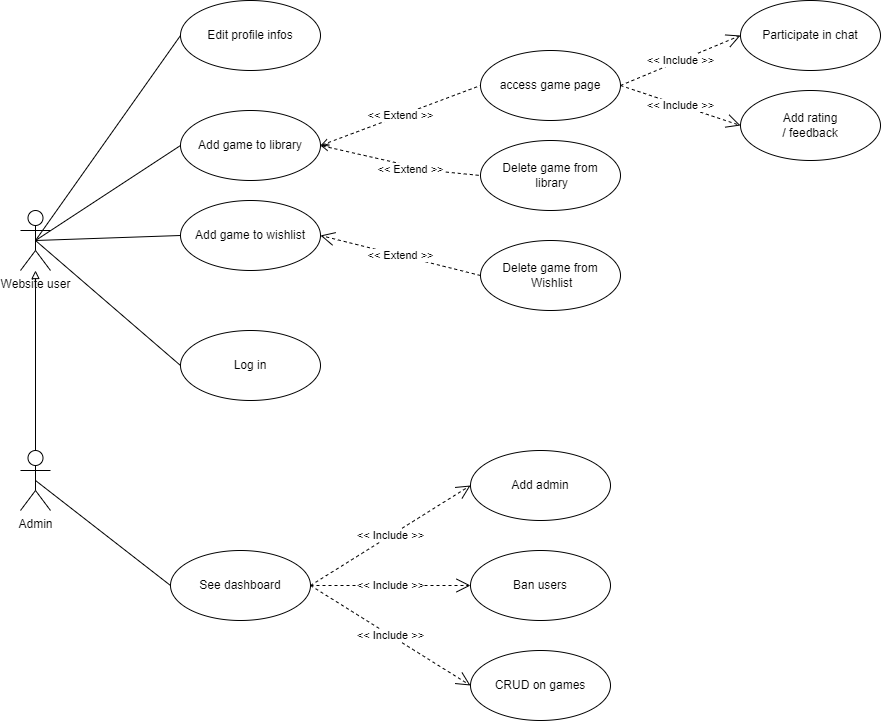

The diagram above was exported from draw.io. Its source (the exported page's mxGraphModel, read from the mxfile embedded in the PNG):
<mxGraphModel dx="1235" dy="1843" grid="1" gridSize="10" guides="1" tooltips="1" connect="1" arrows="1" fold="1" page="1" pageScale="1" pageWidth="827" pageHeight="1169" math="0" shadow="0">
  <root>
    <mxCell id="0" />
    <mxCell id="1" parent="0" />
    <mxCell id="fY3kvhT8sNfEPFQNpW4C-17" style="rounded=0;orthogonalLoop=1;jettySize=auto;html=1;exitX=0.5;exitY=0.5;exitDx=0;exitDy=0;exitPerimeter=0;entryX=0;entryY=0.5;entryDx=0;entryDy=0;endArrow=none;endFill=0;" edge="1" parent="1" source="fY3kvhT8sNfEPFQNpW4C-3" target="fY3kvhT8sNfEPFQNpW4C-10">
      <mxGeometry relative="1" as="geometry" />
    </mxCell>
    <mxCell id="fY3kvhT8sNfEPFQNpW4C-22" style="rounded=0;orthogonalLoop=1;jettySize=auto;html=1;exitX=0.5;exitY=0.5;exitDx=0;exitDy=0;exitPerimeter=0;entryX=0;entryY=0.5;entryDx=0;entryDy=0;endArrow=none;endFill=0;" edge="1" parent="1" source="fY3kvhT8sNfEPFQNpW4C-3" target="fY3kvhT8sNfEPFQNpW4C-5">
      <mxGeometry relative="1" as="geometry" />
    </mxCell>
    <mxCell id="fY3kvhT8sNfEPFQNpW4C-23" style="rounded=0;orthogonalLoop=1;jettySize=auto;html=1;exitX=0.5;exitY=0.5;exitDx=0;exitDy=0;exitPerimeter=0;entryX=0;entryY=0.5;entryDx=0;entryDy=0;endArrow=none;endFill=0;" edge="1" parent="1" source="fY3kvhT8sNfEPFQNpW4C-3" target="fY3kvhT8sNfEPFQNpW4C-7">
      <mxGeometry relative="1" as="geometry" />
    </mxCell>
    <mxCell id="fY3kvhT8sNfEPFQNpW4C-28" style="rounded=0;orthogonalLoop=1;jettySize=auto;html=1;exitX=0.5;exitY=0.5;exitDx=0;exitDy=0;exitPerimeter=0;entryX=0;entryY=0.5;entryDx=0;entryDy=0;endArrow=none;endFill=0;" edge="1" parent="1" source="fY3kvhT8sNfEPFQNpW4C-3" target="fY3kvhT8sNfEPFQNpW4C-27">
      <mxGeometry relative="1" as="geometry" />
    </mxCell>
    <mxCell id="fY3kvhT8sNfEPFQNpW4C-3" value="Website user" style="shape=umlActor;verticalLabelPosition=bottom;verticalAlign=top;html=1;outlineConnect=0;" vertex="1" parent="1">
      <mxGeometry x="120" y="140" width="30" height="60" as="geometry" />
    </mxCell>
    <mxCell id="fY3kvhT8sNfEPFQNpW4C-19" style="edgeStyle=orthogonalEdgeStyle;rounded=0;orthogonalLoop=1;jettySize=auto;html=1;exitX=0.5;exitY=0;exitDx=0;exitDy=0;exitPerimeter=0;endArrow=block;endFill=0;" edge="1" parent="1" source="fY3kvhT8sNfEPFQNpW4C-4" target="fY3kvhT8sNfEPFQNpW4C-3">
      <mxGeometry relative="1" as="geometry" />
    </mxCell>
    <mxCell id="fY3kvhT8sNfEPFQNpW4C-4" value="Admin&lt;div&gt;&lt;br&gt;&lt;/div&gt;" style="shape=umlActor;verticalLabelPosition=bottom;verticalAlign=top;html=1;outlineConnect=0;" vertex="1" parent="1">
      <mxGeometry x="120" y="380" width="30" height="60" as="geometry" />
    </mxCell>
    <mxCell id="fY3kvhT8sNfEPFQNpW4C-5" value="Add game to wishlist" style="ellipse;whiteSpace=wrap;html=1;" vertex="1" parent="1">
      <mxGeometry x="280" y="130" width="140" height="70" as="geometry" />
    </mxCell>
    <mxCell id="fY3kvhT8sNfEPFQNpW4C-7" value="Add game to library" style="ellipse;whiteSpace=wrap;html=1;" vertex="1" parent="1">
      <mxGeometry x="280" y="40" width="140" height="70" as="geometry" />
    </mxCell>
    <mxCell id="fY3kvhT8sNfEPFQNpW4C-8" value="Ban users" style="ellipse;whiteSpace=wrap;html=1;" vertex="1" parent="1">
      <mxGeometry x="570" y="480" width="140" height="70" as="geometry" />
    </mxCell>
    <mxCell id="fY3kvhT8sNfEPFQNpW4C-9" value="Add admin" style="ellipse;whiteSpace=wrap;html=1;" vertex="1" parent="1">
      <mxGeometry x="570" y="380" width="140" height="70" as="geometry" />
    </mxCell>
    <mxCell id="fY3kvhT8sNfEPFQNpW4C-10" value="Log in" style="ellipse;whiteSpace=wrap;html=1;" vertex="1" parent="1">
      <mxGeometry x="280" y="260" width="140" height="70" as="geometry" />
    </mxCell>
    <mxCell id="fY3kvhT8sNfEPFQNpW4C-11" value="access game page" style="ellipse;whiteSpace=wrap;html=1;" vertex="1" parent="1">
      <mxGeometry x="580" y="-20" width="140" height="70" as="geometry" />
    </mxCell>
    <mxCell id="fY3kvhT8sNfEPFQNpW4C-12" value="Delete game from&lt;div&gt;&amp;nbsp;library&lt;/div&gt;" style="ellipse;whiteSpace=wrap;html=1;" vertex="1" parent="1">
      <mxGeometry x="580" y="70" width="140" height="70" as="geometry" />
    </mxCell>
    <mxCell id="fY3kvhT8sNfEPFQNpW4C-15" value="&amp;lt;&amp;lt; Extend &amp;gt;&amp;gt;" style="endArrow=none;endSize=12;dashed=1;html=1;rounded=0;entryX=0;entryY=0.5;entryDx=0;entryDy=0;exitX=1;exitY=0.5;exitDx=0;exitDy=0;endFill=0;startArrow=open;startFill=0;" edge="1" parent="1" source="fY3kvhT8sNfEPFQNpW4C-7" target="fY3kvhT8sNfEPFQNpW4C-11">
      <mxGeometry width="160" relative="1" as="geometry">
        <mxPoint x="230" y="240" as="sourcePoint" />
        <mxPoint x="390" y="240" as="targetPoint" />
        <mxPoint as="offset" />
      </mxGeometry>
    </mxCell>
    <mxCell id="fY3kvhT8sNfEPFQNpW4C-16" value="&amp;lt;&amp;lt; Extend &amp;gt;&amp;gt;" style="endArrow=none;endSize=12;dashed=1;html=1;rounded=0;entryX=0;entryY=0.5;entryDx=0;entryDy=0;endFill=0;startArrow=open;startFill=0;exitX=1;exitY=0.5;exitDx=0;exitDy=0;" edge="1" parent="1" source="fY3kvhT8sNfEPFQNpW4C-7" target="fY3kvhT8sNfEPFQNpW4C-12">
      <mxGeometry x="0.1444" y="-4" width="160" relative="1" as="geometry">
        <mxPoint x="420" y="70" as="sourcePoint" />
        <mxPoint x="590" y="85" as="targetPoint" />
        <mxPoint as="offset" />
        <Array as="points">
          <mxPoint x="530" y="100" />
        </Array>
      </mxGeometry>
    </mxCell>
    <mxCell id="fY3kvhT8sNfEPFQNpW4C-25" value="CRUD on games" style="ellipse;whiteSpace=wrap;html=1;" vertex="1" parent="1">
      <mxGeometry x="570" y="580" width="140" height="70" as="geometry" />
    </mxCell>
    <mxCell id="fY3kvhT8sNfEPFQNpW4C-27" value="Edit profile infos" style="ellipse;whiteSpace=wrap;html=1;" vertex="1" parent="1">
      <mxGeometry x="280" y="-70" width="140" height="70" as="geometry" />
    </mxCell>
    <mxCell id="fY3kvhT8sNfEPFQNpW4C-29" value="Delete game from&lt;div&gt;&amp;nbsp;Wishlist&lt;/div&gt;" style="ellipse;whiteSpace=wrap;html=1;" vertex="1" parent="1">
      <mxGeometry x="580" y="170" width="140" height="70" as="geometry" />
    </mxCell>
    <mxCell id="fY3kvhT8sNfEPFQNpW4C-30" value="&amp;lt;&amp;lt; Extend &amp;gt;&amp;gt;" style="endArrow=open;endSize=12;dashed=1;html=1;rounded=0;entryX=1;entryY=0.5;entryDx=0;entryDy=0;exitX=0;exitY=0.5;exitDx=0;exitDy=0;" edge="1" parent="1" source="fY3kvhT8sNfEPFQNpW4C-29" target="fY3kvhT8sNfEPFQNpW4C-5">
      <mxGeometry width="160" relative="1" as="geometry">
        <mxPoint x="330" y="180" as="sourcePoint" />
        <mxPoint x="490" y="180" as="targetPoint" />
      </mxGeometry>
    </mxCell>
    <mxCell id="fY3kvhT8sNfEPFQNpW4C-31" value="See dashboard" style="ellipse;whiteSpace=wrap;html=1;" vertex="1" parent="1">
      <mxGeometry x="270" y="480" width="140" height="70" as="geometry" />
    </mxCell>
    <mxCell id="fY3kvhT8sNfEPFQNpW4C-32" style="rounded=0;orthogonalLoop=1;jettySize=auto;html=1;exitX=0;exitY=0.5;exitDx=0;exitDy=0;entryX=0.5;entryY=0.5;entryDx=0;entryDy=0;entryPerimeter=0;endArrow=none;endFill=0;" edge="1" parent="1" source="fY3kvhT8sNfEPFQNpW4C-31" target="fY3kvhT8sNfEPFQNpW4C-4">
      <mxGeometry relative="1" as="geometry" />
    </mxCell>
    <mxCell id="fY3kvhT8sNfEPFQNpW4C-33" value="&amp;lt;&amp;lt; Include &amp;gt;&amp;gt;" style="endArrow=open;endSize=12;dashed=1;html=1;rounded=0;entryX=0;entryY=0.5;entryDx=0;entryDy=0;exitX=1;exitY=0.5;exitDx=0;exitDy=0;" edge="1" parent="1" source="fY3kvhT8sNfEPFQNpW4C-31" target="fY3kvhT8sNfEPFQNpW4C-9">
      <mxGeometry width="160" relative="1" as="geometry">
        <mxPoint x="500" y="390" as="sourcePoint" />
        <mxPoint x="660" y="390" as="targetPoint" />
      </mxGeometry>
    </mxCell>
    <mxCell id="fY3kvhT8sNfEPFQNpW4C-34" value="&amp;lt;&amp;lt; Include &amp;gt;&amp;gt;" style="endArrow=open;endSize=12;dashed=1;html=1;rounded=0;entryX=0;entryY=0.5;entryDx=0;entryDy=0;exitX=1;exitY=0.5;exitDx=0;exitDy=0;" edge="1" parent="1" source="fY3kvhT8sNfEPFQNpW4C-31" target="fY3kvhT8sNfEPFQNpW4C-8">
      <mxGeometry width="160" relative="1" as="geometry">
        <mxPoint x="410" y="470" as="sourcePoint" />
        <mxPoint x="570" y="470" as="targetPoint" />
      </mxGeometry>
    </mxCell>
    <mxCell id="fY3kvhT8sNfEPFQNpW4C-35" value="&amp;lt;&amp;lt; Include &amp;gt;&amp;gt;" style="endArrow=open;endSize=12;dashed=1;html=1;rounded=0;entryX=0;entryY=0.5;entryDx=0;entryDy=0;exitX=1;exitY=0.5;exitDx=0;exitDy=0;" edge="1" parent="1" source="fY3kvhT8sNfEPFQNpW4C-31" target="fY3kvhT8sNfEPFQNpW4C-25">
      <mxGeometry width="160" relative="1" as="geometry">
        <mxPoint x="410" y="530" as="sourcePoint" />
        <mxPoint x="570" y="530" as="targetPoint" />
      </mxGeometry>
    </mxCell>
    <mxCell id="fY3kvhT8sNfEPFQNpW4C-39" value="&amp;lt;&amp;lt; Include &amp;gt;&amp;gt;" style="endArrow=open;endSize=12;dashed=1;html=1;rounded=0;entryX=0;entryY=0.5;entryDx=0;entryDy=0;exitX=1;exitY=0.5;exitDx=0;exitDy=0;" edge="1" parent="1" source="fY3kvhT8sNfEPFQNpW4C-11" target="fY3kvhT8sNfEPFQNpW4C-40">
      <mxGeometry width="160" relative="1" as="geometry">
        <mxPoint x="490" y="60" as="sourcePoint" />
        <mxPoint x="650" y="60" as="targetPoint" />
      </mxGeometry>
    </mxCell>
    <mxCell id="fY3kvhT8sNfEPFQNpW4C-40" value="Participate in chat" style="ellipse;whiteSpace=wrap;html=1;" vertex="1" parent="1">
      <mxGeometry x="840" y="-70" width="140" height="70" as="geometry" />
    </mxCell>
    <mxCell id="fY3kvhT8sNfEPFQNpW4C-41" value="Add rating&lt;div&gt;/ feedback&lt;/div&gt;" style="ellipse;whiteSpace=wrap;html=1;" vertex="1" parent="1">
      <mxGeometry x="840" y="20" width="140" height="70" as="geometry" />
    </mxCell>
    <mxCell id="fY3kvhT8sNfEPFQNpW4C-42" value="&amp;lt;&amp;lt; Include &amp;gt;&amp;gt;" style="endArrow=open;endSize=12;dashed=1;html=1;rounded=0;entryX=0;entryY=0.5;entryDx=0;entryDy=0;exitX=1;exitY=0.5;exitDx=0;exitDy=0;" edge="1" parent="1" source="fY3kvhT8sNfEPFQNpW4C-11" target="fY3kvhT8sNfEPFQNpW4C-41">
      <mxGeometry width="160" relative="1" as="geometry">
        <mxPoint x="480" y="20" as="sourcePoint" />
        <mxPoint x="640" y="20" as="targetPoint" />
      </mxGeometry>
    </mxCell>
  </root>
</mxGraphModel>